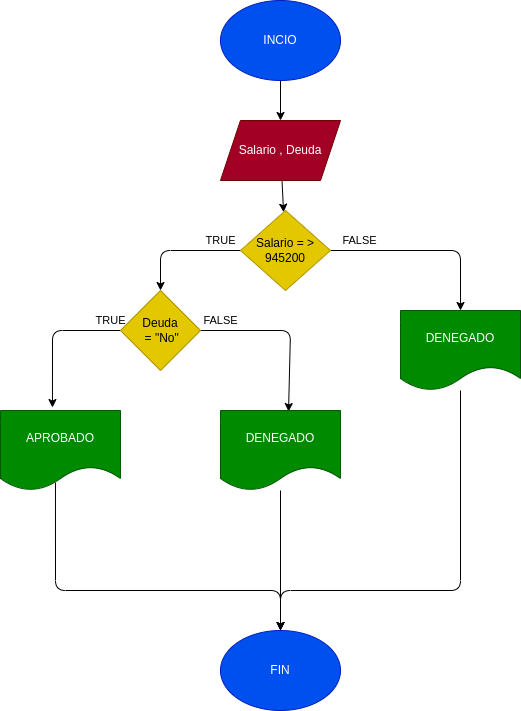

The diagram above was exported from draw.io. Its source (the exported page's mxGraphModel, read from the mxfile embedded in the PNG):
<mxGraphModel dx="627" dy="411" grid="1" gridSize="10" guides="1" tooltips="1" connect="1" arrows="1" fold="1" page="1" pageScale="1" pageWidth="827" pageHeight="1169" math="0" shadow="0">
  <root>
    <mxCell id="0" />
    <mxCell id="1" parent="0" />
    <mxCell id="4" value="" style="edgeStyle=none;html=1;" edge="1" parent="1" source="2" target="3">
      <mxGeometry relative="1" as="geometry" />
    </mxCell>
    <mxCell id="2" value="INCIO" style="ellipse;whiteSpace=wrap;html=1;fillColor=#0050ef;fontColor=#ffffff;strokeColor=#001DBC;" vertex="1" parent="1">
      <mxGeometry x="390" y="20" width="120" height="80" as="geometry" />
    </mxCell>
    <mxCell id="6" value="" style="edgeStyle=none;html=1;" edge="1" parent="1" source="3" target="5">
      <mxGeometry relative="1" as="geometry" />
    </mxCell>
    <mxCell id="3" value="Salario , Deuda" style="shape=parallelogram;perimeter=parallelogramPerimeter;whiteSpace=wrap;html=1;fixedSize=1;fillColor=#a20025;fontColor=#ffffff;strokeColor=#6F0000;" vertex="1" parent="1">
      <mxGeometry x="390" y="140" width="120" height="60" as="geometry" />
    </mxCell>
    <mxCell id="11" value="TRUE" style="edgeStyle=none;html=1;entryX=0.5;entryY=0;entryDx=0;entryDy=0;" edge="1" parent="1" source="5" target="9">
      <mxGeometry x="-0.6667" y="-10" relative="1" as="geometry">
        <Array as="points">
          <mxPoint x="330" y="270" />
        </Array>
        <mxPoint as="offset" />
      </mxGeometry>
    </mxCell>
    <mxCell id="15" value="FALSE" style="edgeStyle=none;html=1;entryX=0.5;entryY=0;entryDx=0;entryDy=0;" edge="1" parent="1" source="5" target="13">
      <mxGeometry x="-0.7" y="10" relative="1" as="geometry">
        <Array as="points">
          <mxPoint x="630" y="270" />
        </Array>
        <mxPoint as="offset" />
      </mxGeometry>
    </mxCell>
    <mxCell id="5" value="Salario = &amp;gt;&lt;br&gt;945200" style="rhombus;whiteSpace=wrap;html=1;fillColor=#e3c800;fontColor=#000000;strokeColor=#B09500;" vertex="1" parent="1">
      <mxGeometry x="410" y="230" width="90" height="80" as="geometry" />
    </mxCell>
    <mxCell id="7" value="FIN" style="ellipse;whiteSpace=wrap;html=1;fillColor=#0050ef;fontColor=#ffffff;strokeColor=#001DBC;" vertex="1" parent="1">
      <mxGeometry x="390" y="650" width="120" height="80" as="geometry" />
    </mxCell>
    <mxCell id="16" value="FALSE" style="edgeStyle=none;html=1;entryX=0.567;entryY=0.013;entryDx=0;entryDy=0;entryPerimeter=0;" edge="1" parent="1" source="9" target="14">
      <mxGeometry x="-0.7662" y="10" relative="1" as="geometry">
        <Array as="points">
          <mxPoint x="460" y="350" />
        </Array>
        <mxPoint as="offset" />
      </mxGeometry>
    </mxCell>
    <mxCell id="20" value="TRUE" style="edgeStyle=none;html=1;entryX=0.433;entryY=-0.037;entryDx=0;entryDy=0;entryPerimeter=0;" edge="1" parent="1" source="9" target="19">
      <mxGeometry x="-0.8621" y="-10" relative="1" as="geometry">
        <Array as="points">
          <mxPoint x="222" y="350" />
        </Array>
        <mxPoint as="offset" />
      </mxGeometry>
    </mxCell>
    <mxCell id="9" value="Deuda&lt;br&gt;&amp;nbsp;= &quot;No&quot;" style="rhombus;whiteSpace=wrap;html=1;fillColor=#e3c800;fontColor=#000000;strokeColor=#B09500;" vertex="1" parent="1">
      <mxGeometry x="290" y="310" width="80" height="80" as="geometry" />
    </mxCell>
    <mxCell id="18" style="edgeStyle=none;html=1;entryX=0.5;entryY=0;entryDx=0;entryDy=0;" edge="1" parent="1" source="13" target="7">
      <mxGeometry relative="1" as="geometry">
        <Array as="points">
          <mxPoint x="630" y="610" />
          <mxPoint x="450" y="610" />
        </Array>
      </mxGeometry>
    </mxCell>
    <mxCell id="13" value="DENEGADO" style="shape=document;whiteSpace=wrap;html=1;boundedLbl=1;fillColor=#008a00;fontColor=#ffffff;strokeColor=#005700;" vertex="1" parent="1">
      <mxGeometry x="570" y="330" width="120" height="80" as="geometry" />
    </mxCell>
    <mxCell id="17" style="edgeStyle=none;html=1;" edge="1" parent="1" source="14" target="7">
      <mxGeometry relative="1" as="geometry" />
    </mxCell>
    <mxCell id="14" value="DENEGADO" style="shape=document;whiteSpace=wrap;html=1;boundedLbl=1;fillColor=#008a00;fontColor=#ffffff;strokeColor=#005700;" vertex="1" parent="1">
      <mxGeometry x="390" y="430" width="120" height="80" as="geometry" />
    </mxCell>
    <mxCell id="21" style="edgeStyle=none;html=1;exitX=0.458;exitY=0.9;exitDx=0;exitDy=0;exitPerimeter=0;" edge="1" parent="1" source="19">
      <mxGeometry relative="1" as="geometry">
        <mxPoint x="450" y="650" as="targetPoint" />
        <Array as="points">
          <mxPoint x="225" y="610" />
          <mxPoint x="450" y="610" />
        </Array>
      </mxGeometry>
    </mxCell>
    <mxCell id="19" value="APROBADO" style="shape=document;whiteSpace=wrap;html=1;boundedLbl=1;fillColor=#008a00;fontColor=#ffffff;strokeColor=#005700;" vertex="1" parent="1">
      <mxGeometry x="170" y="430" width="120" height="80" as="geometry" />
    </mxCell>
  </root>
</mxGraphModel>